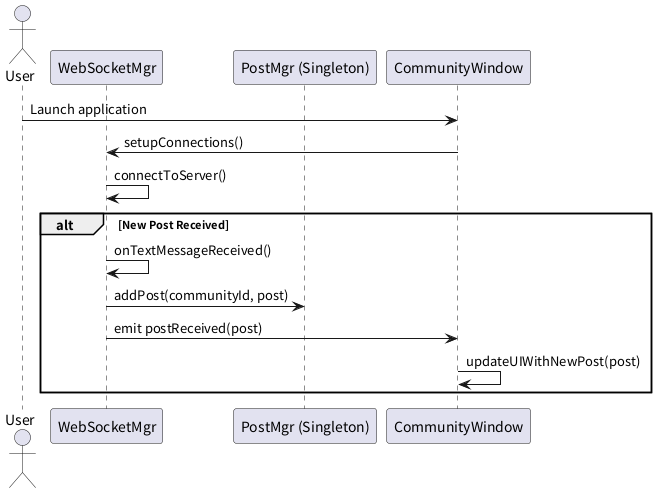

The diagram above was rendered by PlantUML. Its source (embedded in the PNG):
@startuml
actor User
participant "WebSocketMgr" as WS
participant "PostMgr (Singleton)" as PM
participant "CommunityWindow" as CW

User -> CW : Launch application
CW -> WS : setupConnections()

WS -> WS : connectToServer()
alt New Post Received
    WS -> WS : onTextMessageReceived()
    WS -> PM : addPost(communityId, post)
    WS -> CW : emit postReceived(post)
    CW -> CW : updateUIWithNewPost(post)
end
@enduml